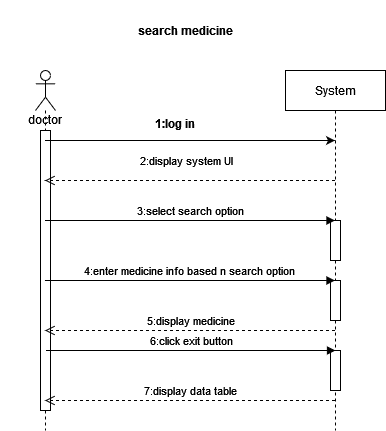

The diagram above was exported from draw.io. Its source (the exported page's mxGraphModel, read from the mxfile embedded in the PNG):
<mxGraphModel dx="1050" dy="536" grid="1" gridSize="10" guides="1" tooltips="1" connect="1" arrows="1" fold="1" page="1" pageScale="1" pageWidth="850" pageHeight="1100" math="0" shadow="0">
  <root>
    <mxCell id="0" />
    <mxCell id="1" parent="0" />
    <mxCell id="efDrEacvrbJ5sxGJcClr-17" value="&lt;div&gt;doctor&lt;/div&gt;&lt;div&gt;&lt;br&gt;&lt;/div&gt;" style="shape=umlLifeline;participant=umlActor;perimeter=lifelinePerimeter;whiteSpace=wrap;html=1;container=1;collapsible=0;recursiveResize=0;verticalAlign=top;spacingTop=36;outlineConnect=0;" parent="1" vertex="1">
      <mxGeometry x="240" y="90" width="20" height="360" as="geometry" />
    </mxCell>
    <mxCell id="IdTfk1hhMV3MkYAaCb3C-1" value="" style="html=1;points=[];perimeter=orthogonalPerimeter;" vertex="1" parent="efDrEacvrbJ5sxGJcClr-17">
      <mxGeometry x="5" y="60" width="10" height="280" as="geometry" />
    </mxCell>
    <mxCell id="efDrEacvrbJ5sxGJcClr-18" value="System" style="shape=umlLifeline;perimeter=lifelinePerimeter;whiteSpace=wrap;html=1;container=1;collapsible=0;recursiveResize=0;outlineConnect=0;" parent="1" vertex="1">
      <mxGeometry x="490" y="90" width="100" height="360" as="geometry" />
    </mxCell>
    <mxCell id="efDrEacvrbJ5sxGJcClr-30" value="" style="html=1;points=[];perimeter=orthogonalPerimeter;" parent="efDrEacvrbJ5sxGJcClr-18" vertex="1">
      <mxGeometry x="45" y="150" width="10" height="40" as="geometry" />
    </mxCell>
    <mxCell id="efDrEacvrbJ5sxGJcClr-32" value="" style="html=1;points=[];perimeter=orthogonalPerimeter;" parent="efDrEacvrbJ5sxGJcClr-18" vertex="1">
      <mxGeometry x="45" y="210" width="10" height="40" as="geometry" />
    </mxCell>
    <mxCell id="efDrEacvrbJ5sxGJcClr-55" value="" style="html=1;points=[];perimeter=orthogonalPerimeter;" parent="efDrEacvrbJ5sxGJcClr-18" vertex="1">
      <mxGeometry x="45" y="280" width="10" height="40" as="geometry" />
    </mxCell>
    <mxCell id="efDrEacvrbJ5sxGJcClr-20" value="" style="endArrow=classic;html=1;rounded=0;" parent="1" source="efDrEacvrbJ5sxGJcClr-17" target="efDrEacvrbJ5sxGJcClr-18" edge="1">
      <mxGeometry width="50" height="50" relative="1" as="geometry">
        <mxPoint x="550" y="370" as="sourcePoint" />
        <mxPoint x="600" y="320" as="targetPoint" />
        <Array as="points">
          <mxPoint x="400" y="160" />
        </Array>
      </mxGeometry>
    </mxCell>
    <mxCell id="efDrEacvrbJ5sxGJcClr-21" value="2:display system UI" style="html=1;verticalAlign=bottom;endArrow=open;dashed=1;endSize=8;rounded=0;" parent="1" source="efDrEacvrbJ5sxGJcClr-18" target="efDrEacvrbJ5sxGJcClr-17" edge="1">
      <mxGeometry x="0.031" y="-10" relative="1" as="geometry">
        <mxPoint x="460" y="240" as="sourcePoint" />
        <mxPoint x="380" y="240" as="targetPoint" />
        <Array as="points">
          <mxPoint x="505" y="200" />
          <mxPoint x="425" y="200" />
          <mxPoint x="405" y="200" />
          <mxPoint x="315" y="200" />
        </Array>
        <mxPoint as="offset" />
      </mxGeometry>
    </mxCell>
    <mxCell id="efDrEacvrbJ5sxGJcClr-29" value="3:select search option" style="html=1;verticalAlign=bottom;endArrow=block;rounded=0;" parent="1" source="efDrEacvrbJ5sxGJcClr-17" target="efDrEacvrbJ5sxGJcClr-18" edge="1">
      <mxGeometry width="80" relative="1" as="geometry">
        <mxPoint x="250" y="340" as="sourcePoint" />
        <mxPoint x="330" y="330" as="targetPoint" />
        <Array as="points">
          <mxPoint x="300" y="240" />
          <mxPoint x="425" y="240" />
        </Array>
      </mxGeometry>
    </mxCell>
    <mxCell id="efDrEacvrbJ5sxGJcClr-31" value="4:enter medicine info based n search option" style="html=1;verticalAlign=bottom;endArrow=block;rounded=0;" parent="1" edge="1">
      <mxGeometry width="80" relative="1" as="geometry">
        <mxPoint x="249.4473684210525" y="300" as="sourcePoint" />
        <mxPoint x="539.5" y="300" as="targetPoint" />
        <Array as="points">
          <mxPoint x="335" y="300" />
          <mxPoint x="475" y="300" />
        </Array>
      </mxGeometry>
    </mxCell>
    <mxCell id="efDrEacvrbJ5sxGJcClr-34" value="1:log in" style="text;align=center;fontStyle=1;verticalAlign=middle;spacingLeft=3;spacingRight=3;strokeColor=none;rotatable=0;points=[[0,0.5],[1,0.5]];portConstraint=eastwest;" parent="1" vertex="1">
      <mxGeometry x="340" y="130" width="80" height="26" as="geometry" />
    </mxCell>
    <mxCell id="efDrEacvrbJ5sxGJcClr-36" value="search medicine" style="text;align=center;fontStyle=1;verticalAlign=middle;spacingLeft=3;spacingRight=3;strokeColor=none;rotatable=0;points=[[0,0.5],[1,0.5]];portConstraint=eastwest;" parent="1" vertex="1">
      <mxGeometry x="205" y="20" width="370" height="60" as="geometry" />
    </mxCell>
    <mxCell id="efDrEacvrbJ5sxGJcClr-56" value="7:display data table" style="html=1;verticalAlign=bottom;endArrow=open;dashed=1;endSize=8;rounded=0;" parent="1" source="efDrEacvrbJ5sxGJcClr-18" target="efDrEacvrbJ5sxGJcClr-17" edge="1">
      <mxGeometry relative="1" as="geometry">
        <mxPoint x="540" y="780" as="sourcePoint" />
        <mxPoint x="460" y="780" as="targetPoint" />
        <Array as="points">
          <mxPoint x="415" y="420" />
          <mxPoint x="330" y="420" />
        </Array>
      </mxGeometry>
    </mxCell>
    <mxCell id="efDrEacvrbJ5sxGJcClr-51" value="6:click exit button" style="html=1;verticalAlign=bottom;endArrow=block;rounded=0;" parent="1" edge="1">
      <mxGeometry width="80" relative="1" as="geometry">
        <mxPoint x="250.5" y="370" as="sourcePoint" />
        <mxPoint x="540" y="370" as="targetPoint" />
        <Array as="points">
          <mxPoint x="420.5" y="370" />
        </Array>
      </mxGeometry>
    </mxCell>
    <mxCell id="efDrEacvrbJ5sxGJcClr-58" value="5:display medicine" style="html=1;verticalAlign=bottom;endArrow=open;dashed=1;endSize=8;rounded=0;" parent="1" source="efDrEacvrbJ5sxGJcClr-18" target="efDrEacvrbJ5sxGJcClr-17" edge="1">
      <mxGeometry relative="1" as="geometry">
        <mxPoint x="465" y="340" as="sourcePoint" />
        <mxPoint x="385" y="340" as="targetPoint" />
        <Array as="points">
          <mxPoint x="485" y="350" />
        </Array>
      </mxGeometry>
    </mxCell>
  </root>
</mxGraphModel>